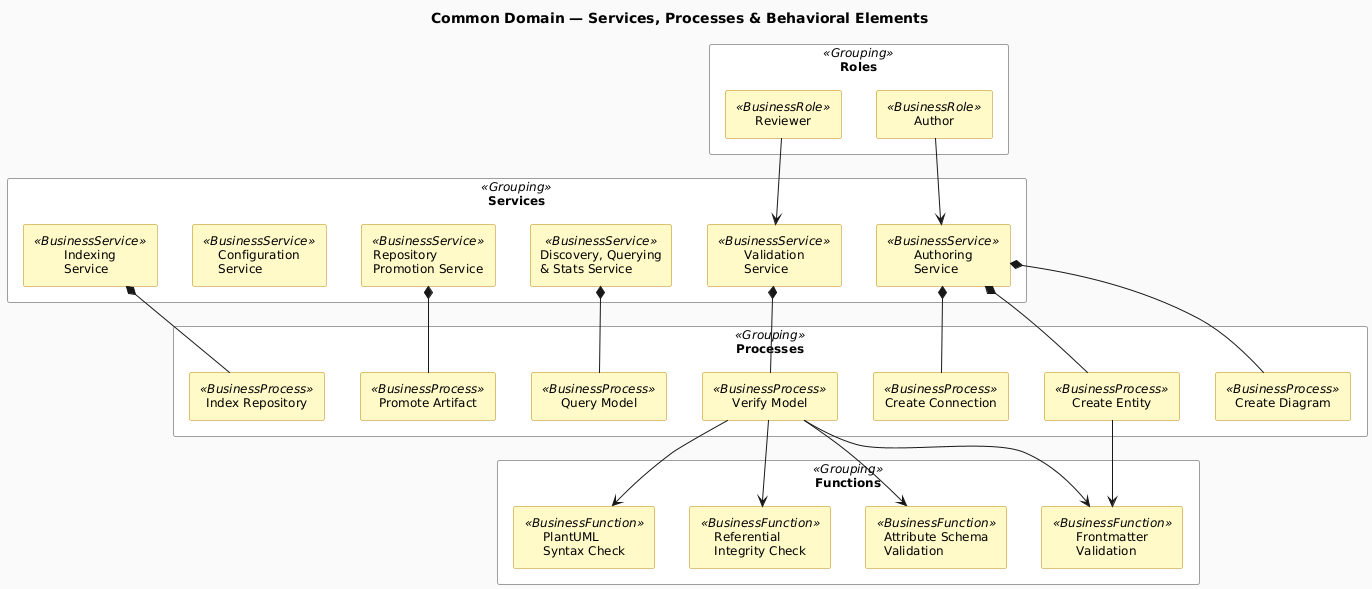

The diagram above was rendered by PlantUML. Its source (embedded in the PNG):
@startuml common-services-processes
!include ../_archimate-stereotypes.puml

title Common Domain — Services, Processes & Behavioral Elements

rectangle "Services" <<Grouping>> {
  rectangle "Authoring\nService" <<BusinessService>> as SRV_Au1Th1
  rectangle "Validation\nService" <<BusinessService>> as SRV_Ij6Kl6
  rectangle "Discovery, Querying\n& Stats Service" <<BusinessService>> as SRV_Qr8St8
  rectangle "Repository\nPromotion Service" <<BusinessService>> as SRV_Uv9Wx9
  rectangle "Configuration\nService" <<BusinessService>> as SRV_e5MCiF
  rectangle "Indexing\nService" <<BusinessService>> as SRV_3I3Dtc
}

rectangle "Processes" <<Grouping>> {
  rectangle "Create Entity" <<BusinessProcess>> as PRC_pFq3jC
  rectangle "Create Connection" <<BusinessProcess>> as PRC_ocenhK
  rectangle "Create Diagram" <<BusinessProcess>> as PRC_iGIf7W
  rectangle "Verify Model" <<BusinessProcess>> as PRC_oLRrwL
  rectangle "Index Repository" <<BusinessProcess>> as PRC_iJuFgE
  rectangle "Promote Artifact" <<BusinessProcess>> as PRC_0Rz5Ex
  rectangle "Query Model" <<BusinessProcess>> as PRC_vGhe4Z
}

rectangle "Functions" <<Grouping>> {
  rectangle "Frontmatter\nValidation" <<BusinessFunction>> as FNC_ahr0mT
  rectangle "Attribute Schema\nValidation" <<BusinessFunction>> as FNC_B_F_Sq
  rectangle "Referential\nIntegrity Check" <<BusinessFunction>> as FNC_eAkU8w
  rectangle "PlantUML\nSyntax Check" <<BusinessFunction>> as FNC_wIVwom
}

rectangle "Roles" <<Grouping>> {
  rectangle "Author" <<BusinessRole>> as ROL_deMuTj
  rectangle "Reviewer" <<BusinessRole>> as ROL_6VGCvh
}

' Service → Process compositions
SRV_Au1Th1 *-- PRC_pFq3jC
SRV_Au1Th1 *-- PRC_ocenhK
SRV_Au1Th1 *-- PRC_iGIf7W
SRV_Ij6Kl6 *-- PRC_oLRrwL
SRV_3I3Dtc *-- PRC_iJuFgE
SRV_Uv9Wx9 *-- PRC_0Rz5Ex
SRV_Qr8St8 *-- PRC_vGhe4Z

' Process → Function usages
PRC_oLRrwL --> FNC_ahr0mT
PRC_oLRrwL --> FNC_B_F_Sq
PRC_oLRrwL --> FNC_eAkU8w
PRC_oLRrwL --> FNC_wIVwom
PRC_pFq3jC --> FNC_ahr0mT

' Role → Service assignments
ROL_deMuTj --> SRV_Au1Th1
ROL_6VGCvh --> SRV_Ij6Kl6

@enduml